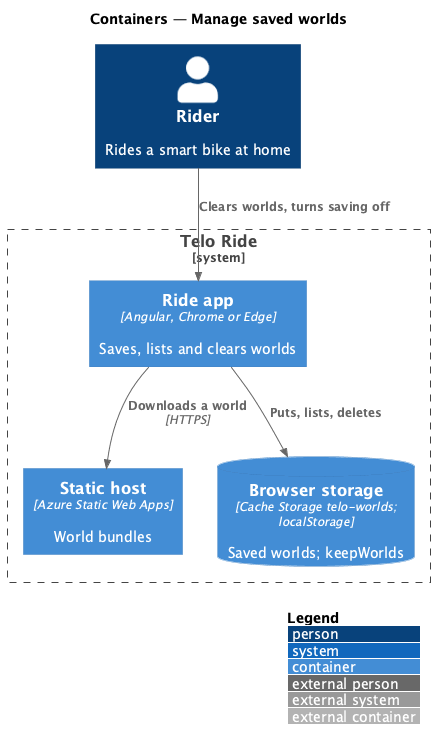

The diagram above was rendered by PlantUML. Its source (embedded in the PNG):
@startuml
!include <C4/C4_Container>
LAYOUT_WITH_LEGEND()
title Containers — Manage saved worlds
Person(rider, "Rider", "Rides a smart bike at home")
System_Boundary(telo, "Telo Ride") {
  Container(app, "Ride app", "Angular, Chrome or Edge", "Saves, lists and clears worlds")
  Container(host, "Static host", "Azure Static Web Apps", "World bundles")
  ContainerDb(cs, "Browser storage", "Cache Storage telo-worlds; localStorage", "Saved worlds; keepWorlds")
}
Rel(rider, app, "Clears worlds, turns saving off")
Rel(app, host, "Downloads a world", "HTTPS")
Rel(app, cs, "Puts, lists, deletes")
@enduml